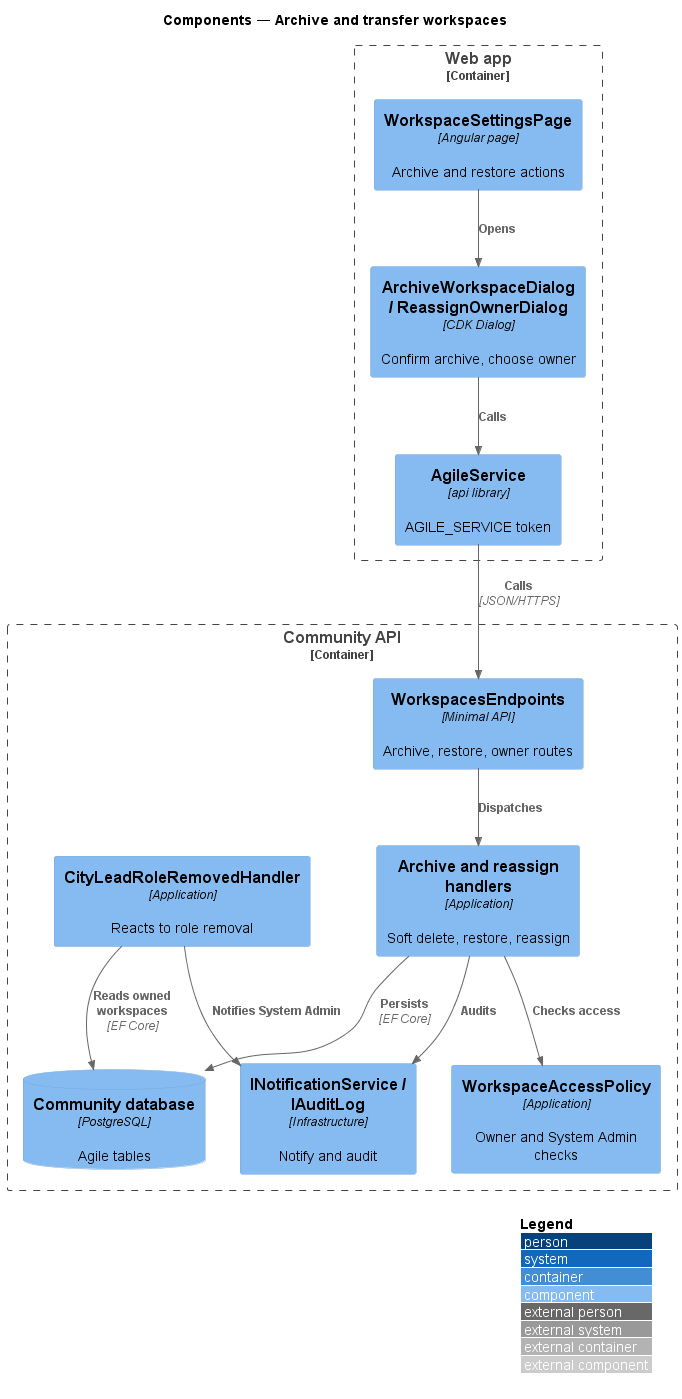

The diagram above was rendered by PlantUML. Its source (embedded in the PNG):
@startuml
!include <C4/C4_Component>
LAYOUT_WITH_LEGEND()
title Components — Archive and transfer workspaces

Container_Boundary(web, "Web app") {
  Component(page, "WorkspaceSettingsPage", "Angular page", "Archive and restore actions")
  Component(dlg, "ArchiveWorkspaceDialog / ReassignOwnerDialog", "CDK Dialog", "Confirm archive, choose owner")
  Component(svc, "AgileService", "api library", "AGILE_SERVICE token")
}
Container_Boundary(api, "Community API") {
  Component(ep, "WorkspacesEndpoints", "Minimal API", "Archive, restore, owner routes")
  Component(h, "Archive and reassign handlers", "Application", "Soft delete, restore, reassign")
  Component(evt, "CityLeadRoleRemovedHandler", "Application", "Reacts to role removal")
  Component(pol, "WorkspaceAccessPolicy", "Application", "Owner and System Admin checks")
  Component(ntf, "INotificationService / IAuditLog", "Infrastructure", "Notify and audit")
  ComponentDb(db, "Community database", "PostgreSQL", "Agile tables")
}

Rel(page, dlg, "Opens")
Rel(dlg, svc, "Calls")
Rel(svc, ep, "Calls", "JSON/HTTPS")
Rel(ep, h, "Dispatches")
Rel(h, pol, "Checks access")
Rel(h, ntf, "Audits")
Rel(evt, ntf, "Notifies System Admin")
Rel(h, db, "Persists", "EF Core")
Rel(evt, db, "Reads owned workspaces", "EF Core")
@enduml